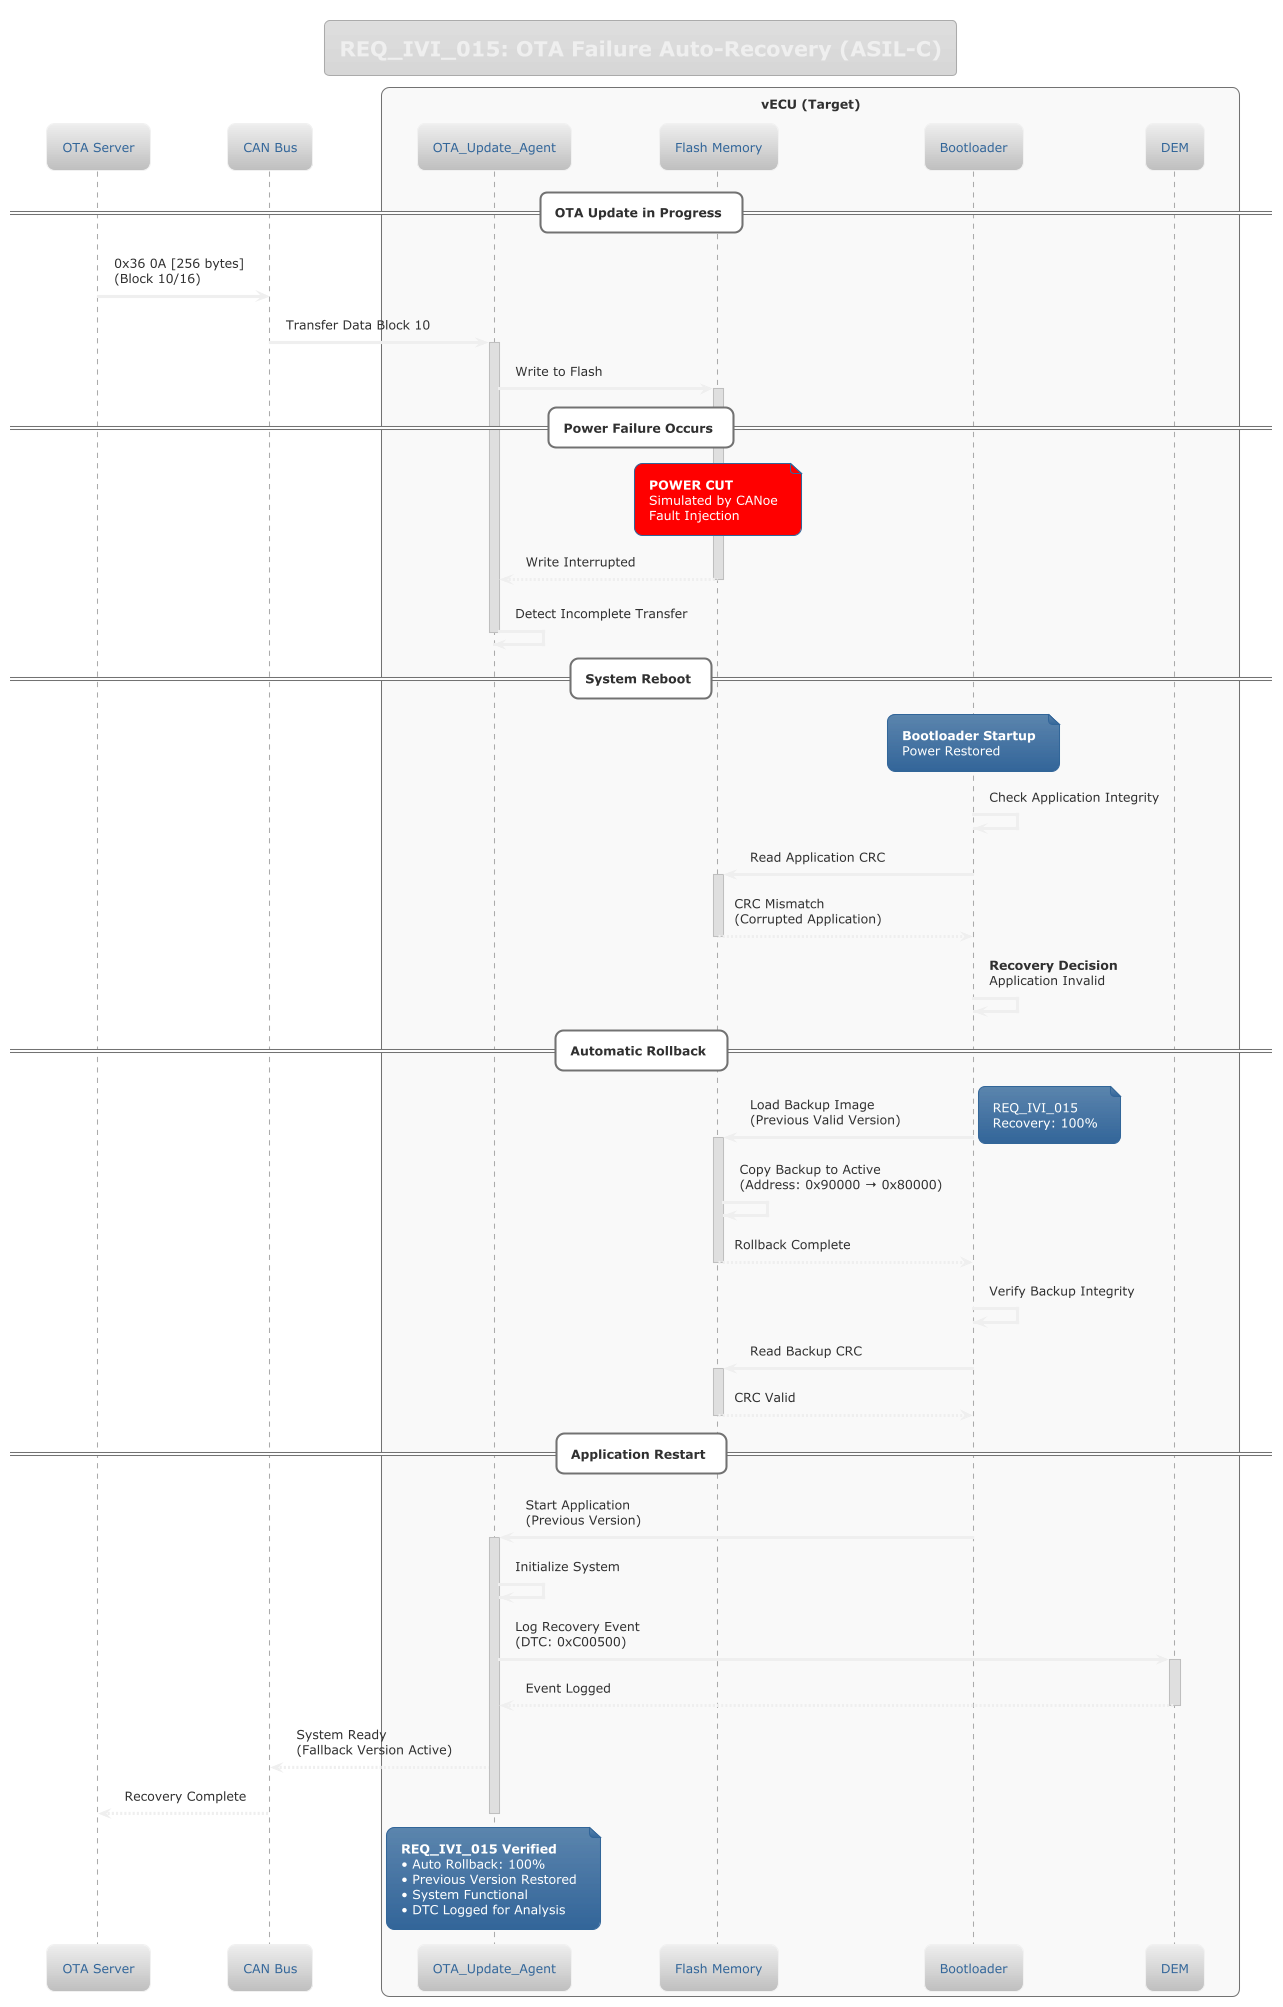

The diagram above was rendered by PlantUML. Its source (embedded in the PNG):
@startuml
!theme silver

title REQ_IVI_015: OTA Failure Auto-Recovery (ASIL-C)

participant "OTA Server" as Server
participant "CAN Bus" as CAN
box "vECU (Target)" #f9f9f9
    participant "OTA_Update_Agent" as OTA
    participant "Flash Memory" as FLASH
    participant "Bootloader" as BL
    participant "DEM" as DEM
end box

== OTA Update in Progress ==

Server -> CAN : 0x36 0A [256 bytes]\n(Block 10/16)
CAN -> OTA : Transfer Data Block 10
activate OTA
OTA -> FLASH : Write to Flash
activate FLASH

== Power Failure Occurs ==

note over FLASH #Red
    **POWER CUT**
    Simulated by CANoe
    Fault Injection
end note

FLASH --> OTA : Write Interrupted
deactivate FLASH
OTA -> OTA : Detect Incomplete Transfer
deactivate OTA

== System Reboot ==

note over BL: **Bootloader Startup**\nPower Restored

BL -> BL : Check Application Integrity
BL -> FLASH : Read Application CRC
activate FLASH
FLASH --> BL : CRC Mismatch\n(Corrupted Application)
deactivate FLASH

BL -> BL : **Recovery Decision**\nApplication Invalid

== Automatic Rollback ==

BL -> FLASH : Load Backup Image\n(Previous Valid Version)
activate FLASH
note right: REQ_IVI_015\nRecovery: 100%

FLASH -> FLASH : Copy Backup to Active\n(Address: 0x90000 → 0x80000)
FLASH --> BL : Rollback Complete
deactivate FLASH

BL -> BL : Verify Backup Integrity
BL -> FLASH : Read Backup CRC
activate FLASH
FLASH --> BL : CRC Valid
deactivate FLASH

== Application Restart ==

BL -> OTA : Start Application\n(Previous Version)
activate OTA

OTA -> OTA : Initialize System
OTA -> DEM : Log Recovery Event\n(DTC: 0xC00500)
activate DEM
DEM --> OTA : Event Logged
deactivate DEM

OTA --> CAN : System Ready\n(Fallback Version Active)
CAN --> Server : Recovery Complete

note over OTA
    **REQ_IVI_015 Verified**
    • Auto Rollback: 100%
    • Previous Version Restored
    • System Functional
    • DTC Logged for Analysis
end note

deactivate OTA

@enduml